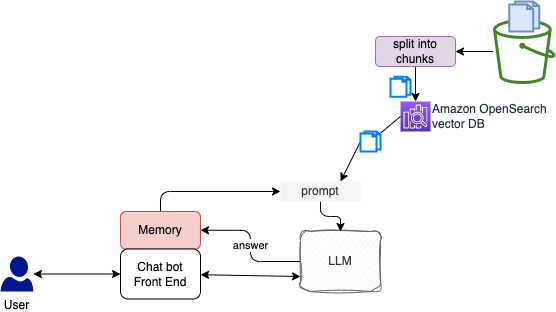

The diagram above was exported from draw.io. Its source (the exported page's mxGraphModel, read from the mxfile embedded in the PNG):
<mxGraphModel dx="467" dy="317" grid="1" gridSize="10" guides="1" tooltips="1" connect="1" arrows="1" fold="1" page="1" pageScale="1" pageWidth="850" pageHeight="1100" math="0" shadow="0">
  <root>
    <mxCell id="0" />
    <mxCell id="1" parent="0" />
    <mxCell id="3" style="edgeStyle=none;html=1;startArrow=none;startFill=0;exitX=0;exitY=0.5;exitDx=0;exitDy=0;exitPerimeter=0;entryX=0.75;entryY=0;entryDx=0;entryDy=0;" parent="1" source="14" target="17" edge="1">
      <mxGeometry relative="1" as="geometry">
        <mxPoint x="450" y="240" as="sourcePoint" />
      </mxGeometry>
    </mxCell>
    <mxCell id="13" style="edgeStyle=none;html=1;entryX=0.5;entryY=0;entryDx=0;entryDy=0;entryPerimeter=0;startArrow=none;startFill=0;" parent="1" source="4" target="11" edge="1">
      <mxGeometry relative="1" as="geometry" />
    </mxCell>
    <mxCell id="4" value="split into chunks" style="rounded=1;whiteSpace=wrap;html=1;fillColor=#e1d5e7;strokeColor=#9673a6;" parent="1" vertex="1">
      <mxGeometry x="435" y="165" width="80" height="30" as="geometry" />
    </mxCell>
    <mxCell id="16" value="answer" style="edgeStyle=orthogonalEdgeStyle;html=1;entryX=1;entryY=0.5;entryDx=0;entryDy=0;startArrow=none;startFill=0;exitX=0;exitY=0.5;exitDx=0;exitDy=0;" parent="1" source="5" target="9" edge="1">
      <mxGeometry relative="1" as="geometry" />
    </mxCell>
    <mxCell id="5" value="LLM" style="rounded=1;whiteSpace=wrap;html=1;sketch=1;curveFitting=1;jiggle=2;fillColor=#f5f5f5;fontColor=#333333;strokeColor=#666666;" parent="1" vertex="1">
      <mxGeometry x="360" y="360" width="80" height="60" as="geometry" />
    </mxCell>
    <mxCell id="6" style="edgeStyle=none;html=1;" parent="1" source="7" target="4" edge="1">
      <mxGeometry relative="1" as="geometry" />
    </mxCell>
    <mxCell id="7" value="" style="sketch=0;outlineConnect=0;fontColor=#232F3E;gradientColor=none;fillColor=#3F8624;strokeColor=none;dashed=0;verticalLabelPosition=bottom;verticalAlign=top;align=center;html=1;fontSize=12;fontStyle=0;aspect=fixed;pointerEvents=1;shape=mxgraph.aws4.bucket;" parent="1" vertex="1">
      <mxGeometry x="552.5" y="147.5" width="62.5" height="65" as="geometry" />
    </mxCell>
    <mxCell id="8" value="" style="html=1;verticalLabelPosition=bottom;align=center;labelBackgroundColor=#ffffff;verticalAlign=top;strokeWidth=2;strokeColor=#0080F0;shadow=0;dashed=0;shape=mxgraph.ios7.icons.documents;" parent="1" vertex="1">
      <mxGeometry x="450" y="205.25" width="20" height="20" as="geometry" />
    </mxCell>
    <mxCell id="10" style="edgeStyle=orthogonalEdgeStyle;html=1;exitX=0.5;exitY=0;exitDx=0;exitDy=0;entryX=0;entryY=0.5;entryDx=0;entryDy=0;" parent="1" source="9" target="17" edge="1">
      <mxGeometry relative="1" as="geometry">
        <mxPoint x="460" y="350" as="sourcePoint" />
        <mxPoint x="420" y="320" as="targetPoint" />
      </mxGeometry>
    </mxCell>
    <mxCell id="9" value="Memory" style="rounded=1;whiteSpace=wrap;html=1;fillColor=#f8cecc;strokeColor=#b85450;" parent="1" vertex="1">
      <mxGeometry x="180" y="340" width="80" height="37.5" as="geometry" />
    </mxCell>
    <mxCell id="11" value="Amazon OpenSearch&lt;br&gt;vector DB" style="sketch=0;points=[[0,0,0],[0.25,0,0],[0.5,0,0],[0.75,0,0],[1,0,0],[0,1,0],[0.25,1,0],[0.5,1,0],[0.75,1,0],[1,1,0],[0,0.25,0],[0,0.5,0],[0,0.75,0],[1,0.25,0],[1,0.5,0],[1,0.75,0]];outlineConnect=0;fontColor=#232F3E;gradientColor=#945DF2;gradientDirection=north;fillColor=#5A30B5;strokeColor=#ffffff;dashed=0;verticalLabelPosition=middle;verticalAlign=middle;align=left;html=1;fontSize=12;fontStyle=0;aspect=fixed;shape=mxgraph.aws4.resourceIcon;resIcon=mxgraph.aws4.elasticsearch_service;labelPosition=right;" parent="1" vertex="1">
      <mxGeometry x="460" y="230" width="30" height="30" as="geometry" />
    </mxCell>
    <mxCell id="2" value="" style="html=1;verticalLabelPosition=bottom;align=center;labelBackgroundColor=#ffffff;verticalAlign=top;strokeWidth=2;strokeColor=#6c8ebf;shadow=0;dashed=0;shape=mxgraph.ios7.icons.documents;fillColor=#dae8fc;" parent="1" vertex="1">
      <mxGeometry x="568.75" y="130" width="30" height="30" as="geometry" />
    </mxCell>
    <mxCell id="15" value="" style="edgeStyle=none;html=1;startArrow=none;startFill=0;exitX=0;exitY=0.5;exitDx=0;exitDy=0;exitPerimeter=0;endArrow=none;" parent="1" source="11" target="14" edge="1">
      <mxGeometry relative="1" as="geometry">
        <mxPoint x="460" y="245" as="sourcePoint" />
        <mxPoint x="397.54448398576505" y="290" as="targetPoint" />
      </mxGeometry>
    </mxCell>
    <mxCell id="14" value="" style="html=1;verticalLabelPosition=bottom;align=center;labelBackgroundColor=#ffffff;verticalAlign=top;strokeWidth=2;strokeColor=#0080F0;shadow=0;dashed=0;shape=mxgraph.ios7.icons.documents;" parent="1" vertex="1">
      <mxGeometry x="420" y="260" width="20" height="20" as="geometry" />
    </mxCell>
    <mxCell id="18" style="edgeStyle=orthogonalEdgeStyle;html=1;startArrow=none;startFill=0;" parent="1" source="17" target="5" edge="1">
      <mxGeometry relative="1" as="geometry" />
    </mxCell>
    <mxCell id="17" value="prompt" style="whiteSpace=wrap;html=1;strokeColor=none;fillColor=#f5f5f5;fontColor=#333333;" parent="1" vertex="1">
      <mxGeometry x="340" y="310" width="80" height="20" as="geometry" />
    </mxCell>
    <mxCell id="22" style="edgeStyle=none;html=1;startArrow=classic;startFill=1;" edge="1" parent="1" source="19" target="20">
      <mxGeometry relative="1" as="geometry" />
    </mxCell>
    <mxCell id="19" value="User" style="sketch=0;aspect=fixed;pointerEvents=1;shadow=0;dashed=0;html=1;strokeColor=none;labelPosition=center;verticalLabelPosition=bottom;verticalAlign=top;align=center;fillColor=#00188D;shape=mxgraph.azure.user" vertex="1" parent="1">
      <mxGeometry x="60" y="385" width="32.9" height="35" as="geometry" />
    </mxCell>
    <mxCell id="21" style="edgeStyle=none;html=1;entryX=0;entryY=0.75;entryDx=0;entryDy=0;startArrow=classic;startFill=1;" edge="1" parent="1" source="20" target="5">
      <mxGeometry relative="1" as="geometry" />
    </mxCell>
    <mxCell id="20" value="Chat bot&lt;br&gt;Front End" style="rounded=1;whiteSpace=wrap;html=1;" vertex="1" parent="1">
      <mxGeometry x="180" y="377.5" width="80" height="50" as="geometry" />
    </mxCell>
  </root>
</mxGraphModel>